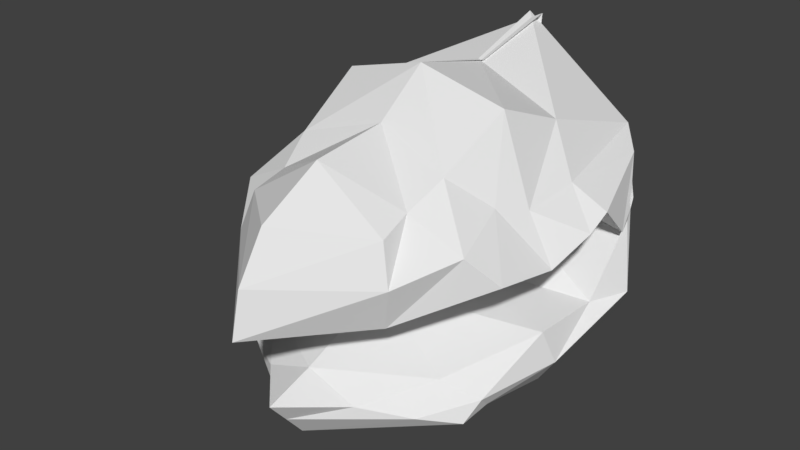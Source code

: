 # Source: untitled.blend  (saved by Blender 2.79.0; exported with 4.5.12 LTS)
import bpy
from mathutils import Matrix  # noqa: F401  (used for matrix-valued properties, if any)

bpy.ops.wm.read_factory_settings(use_empty=True)
scene = bpy.context.scene
scene.name = 'Scene'

# ---- collections
col_collection_1 = bpy.data.collections.new('Collection 1'); scene.collection.children.link(col_collection_1)

# ---- materials (node trees are filled in below, after node groups)
mat_material = bpy.data.materials.new('Material')
mat_material.alpha_threshold = 0.0
mat_material.use_transparent_shadow = False
mat_material.roughness = 0.5
mat_material.line_color = (0.0, 0.0, 0.0, 1.0)

# ---- material node trees

# ---- world
world_world = bpy.data.worlds.new('World'); scene.world = world_world
world_world.color = (0.05088, 0.05088, 0.05088)
world_world.use_sun_shadow = False
world_world.sun_shadow_jitter_overblur = 0.0
world_world.cycles.sampling_method = 'MANUAL'

# ---- meshes
me_cube = bpy.data.meshes.new('Cube')
me_cube.from_pydata([(-0.01465, -3.779, 1.261), (-0.03023, -3.264, 1.032), (0.2579, -4.303, 1.321), (0.589, -3.755, 1.518), (0.4173, -3.408, 1.157), (0.5497, -3.654, 1.223), (0.2554, -4.308, 1.608), (0.3, -3.812, 1.858), (-0.02311, -3.859, 1.323), (0.5931, -3.565, 1.45), (0.0, -4.018, 1.802), (0.406, -3.238, 1.666), (0.2753, -4.065, 1.718), (0.5734, -3.501, 1.46), (0.5406, -3.88, 1.432), (0.56, -3.45, 1.516), (-0.01426, -4.141, 1.33), (0.5272, -3.886, 1.214), (0.0, -4.296, 1.775), (0.4849, -3.826, 0.9935), (0.2436, -4.191, 1.644), (0.1766, -4.359, 1.038), (0.5133, -4.096, 1.457), (0.4476, -4.172, 0.9981), (-0.03001, -3.565, 1.441), (0.0, -4.657, 1.343), (0.0, -3.83, 1.941), (0.0, -4.521, 1.654), (-0.03001, -3.475, 1.497), (-0.02544, -3.202, 1.957), (-0.03001, -3.495, 1.494), (-0.02544, -3.279, 1.286), (0.0, -4.033, 1.239), (-0.03481, -3.704, 0.8942), (0.0, -4.535, 1.053), (0.0, -4.405, 0.8909), (0.4648, -4.078, 1.026), (0.3506, -4.164, 1.113), (0.0, -4.364, 1.107), (-0.01702, -4.137, 0.9225), (0.4754, -4.121, 1.07), (0.2971, -4.337, 1.473), (0.4445, -3.871, 1.594), (0.4942, -3.348, 1.622), (0.5667, -3.475, 1.488), (0.5602, -3.856, 1.104), (0.3394, -4.266, 1.018), (0.4279, -4.166, 1.55), (0.6146, -3.532, 1.23), (0.39, -3.969, 1.62), (0.0, -4.47, 0.9722), (0.0, -4.621, 1.497), (0.3473, -3.597, 1.773), (0.5909, -3.671, 1.559), (-0.03001, -3.506, 1.558), (-0.01135, -3.516, 1.869), (0.4691, -3.682, 1.626), (0.39, -3.969, 1.62), (0.3, -3.812, 1.858), (0.2753, -4.065, 1.718), (0.4445, -3.871, 1.594), (0.4445, -3.871, 1.594), (0.4445, -3.871, 1.594), (0.589, -3.755, 1.518), (0.2753, -4.065, 1.718), (0.3, -3.812, 1.858), (0.39, -3.969, 1.62), (0.5909, -3.671, 1.559), (0.3, -3.812, 1.858), (0.3473, -3.597, 1.773), (0.4691, -3.682, 1.626), (0.3473, -3.597, 1.773), (0.3, -3.812, 1.858), (0.2753, -4.065, 1.718), (0.39, -3.969, 1.62), (0.4445, -3.871, 1.594), (0.4691, -3.682, 1.626), (0.4445, -3.871, 1.594), (0.3, -3.812, 1.858), (0.4445, -3.871, 1.594), (0.3, -3.812, 1.858), (0.3473, -3.597, 1.773), (0.4691, -3.682, 1.626), (0.4445, -3.871, 1.594), (0.3, -3.812, 1.858), (0.2753, -4.065, 1.718), (0.3473, -3.597, 1.773), (0.39, -3.969, 1.62), (0.4691, -3.682, 1.626)], [], [(16, 25, 2, 22), (18, 20, 6, 27), (35, 50, 46, 23), (51, 27, 6, 41), (72, 58, 78, 84), (32, 17, 37, 38), (43, 11, 15, 44), (56, 52, 11, 43), (54, 53, 9, 28), (2, 41, 47, 22), (0, 5, 17, 32), (28, 9, 13, 30), (44, 15, 4, 48), (19, 33, 39, 36), (10, 12, 20, 18), (26, 7, 12, 10), (15, 31, 1, 4), (48, 4, 19, 45), (50, 34, 21, 46), (24, 8, 14, 3), (40, 36, 23, 46), (38, 37, 21, 34), (8, 16, 22, 14), (41, 6, 20, 47), (4, 1, 33, 19), (36, 39, 35, 23), (11, 29, 31, 15), (30, 13, 5, 0), (47, 20, 12, 49), (22, 47, 49, 14), (52, 55, 29, 11), (17, 45, 40, 37), (45, 19, 36, 40), (37, 40, 46, 21), (5, 48, 45, 17), (13, 44, 48, 5), (53, 56, 43, 9), (9, 43, 44, 13), (14, 49, 42, 3), (25, 51, 41, 2), (58, 65, 80, 78), (7, 26, 55, 52), (24, 3, 53, 54), (61, 57, 74, 60), (49, 12, 64, 66), (12, 7, 65, 64), (42, 62, 83, 75), (56, 53, 67, 76), (42, 49, 66, 62), (73, 72, 84, 85), (63, 75, 76, 67), (70, 77, 79, 88), (62, 61, 77, 83), (62, 66, 57, 61), (65, 7, 68, 80), (64, 65, 58, 59), (66, 64, 59, 57), (3, 42, 75, 63), (53, 3, 63, 67), (52, 56, 76, 69), (7, 52, 69, 68), (60, 74, 87, 79), (59, 58, 72, 73), (57, 59, 73, 74), (69, 76, 82, 81), (68, 69, 81, 80), (76, 75, 83, 82), (80, 81, 71, 78), (81, 82, 70, 71), (82, 83, 77, 70), (87, 85, 84, 79), (79, 84, 86, 88), (78, 71, 86, 84), (71, 70, 88, 86), (74, 73, 85, 87), (61, 60, 79, 77)])
me_cube.materials.append(mat_material)
me_cube.use_remesh_preserve_volume = False
me_cube.use_remesh_preserve_attributes = False
me_cube.use_mirror_vertex_groups = False
me_cube.update()

# ---- objects
ob_cube = bpy.data.objects.new('Cube', me_cube)

# ---- transforms, parenting, visibility, modifiers, constraints
ob_cube.location = (0.0, 0.0, 0.0)
ob_cube.lock_rotations_4d = False
ob_cube.empty_display_type = 'ARROWS'
ob_cube.lineart.crease_threshold = 0.0
_m = ob_cube.modifiers.new('Mirror', 'MIRROR')
_m.use_clip = True

# ---- collection membership
col_collection_1.objects.link(ob_cube)

# ---- scene / render settings (as saved in the file)
scene.frame_start = 1; scene.frame_end = 250; scene.frame_set(1)
scene.render.engine = 'BLENDER_EEVEE_NEXT'
scene.render.resolution_percentage = 50
scene.render.dither_intensity = 0.0
scene.cycles.use_denoising = False
scene.cycles.samples = 128
scene.cycles.sampling_pattern = 'TABULATED_SOBOL'
scene.cycles.use_adaptive_sampling = False
scene.cycles.use_light_tree = False
scene.cycles.blur_glossy = 0.0
scene.cycles.sample_clamp_indirect = 0.0
scene.view_settings.view_transform = 'Standard'
bpy.context.view_layer.update()

# ---- added for rendering (the .blend has no active camera and no usable light): camera, sun
cam_auto = bpy.data.cameras.new('AutoCamera')
cam_auto.lens = 50.0
cam_auto.sensor_width = 36.0
cam_auto.clip_end = 1000.0
ob_auto_camera = bpy.data.objects.new('AutoCamera', cam_auto)
scene.collection.objects.link(ob_auto_camera)
ob_auto_camera.location = (2.01955, -6.3532, 3.03944)
ob_auto_camera.rotation_euler = (1.09748, -7.21219e-08, 0.694738)
scene.camera = ob_auto_camera
light_auto_sun = bpy.data.lights.new('AutoSun', 'SUN')
light_auto_sun.energy = 3.0
light_auto_sun.angle = 0.0523599
ob_auto_sun = bpy.data.objects.new('AutoSun', light_auto_sun)
scene.collection.objects.link(ob_auto_sun)
ob_auto_sun.rotation_euler = (0.872665, 0.174533, 0.523599)
bpy.context.view_layer.update()
